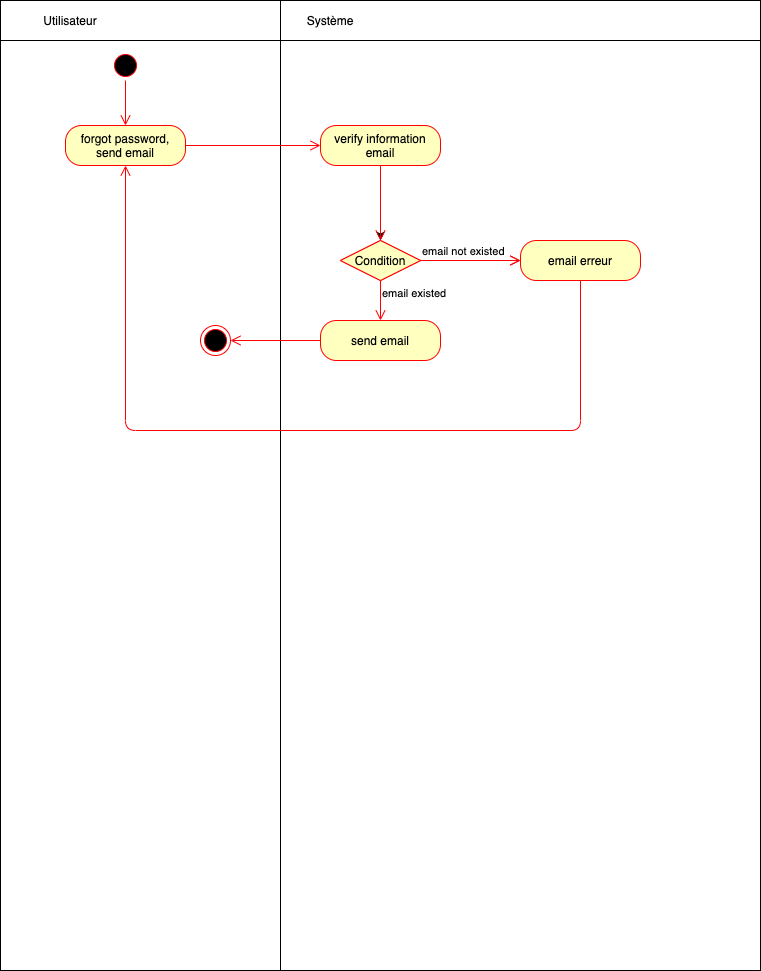

The diagram above was exported from draw.io. Its source (the exported page's mxGraphModel, read from the mxfile embedded in the PNG):
<mxGraphModel dx="1186" dy="714" grid="1" gridSize="10" guides="1" tooltips="1" connect="1" arrows="1" fold="1" page="1" pageScale="1" pageWidth="827" pageHeight="1169" math="0" shadow="0">
  <root>
    <mxCell id="0" />
    <mxCell id="1" parent="0" />
    <mxCell id="bpWZASyK9KOfQEbz5y1r-1" value="" style="rounded=0;whiteSpace=wrap;html=1;" parent="1" vertex="1">
      <mxGeometry x="40" width="280" height="40" as="geometry" />
    </mxCell>
    <mxCell id="bpWZASyK9KOfQEbz5y1r-2" value="" style="rounded=0;whiteSpace=wrap;html=1;" parent="1" vertex="1">
      <mxGeometry x="320" width="480" height="40" as="geometry" />
    </mxCell>
    <mxCell id="bpWZASyK9KOfQEbz5y1r-4" value="" style="rounded=0;whiteSpace=wrap;html=1;" parent="1" vertex="1">
      <mxGeometry x="40" y="40" width="280" height="930" as="geometry" />
    </mxCell>
    <mxCell id="bpWZASyK9KOfQEbz5y1r-5" value="" style="rounded=0;whiteSpace=wrap;html=1;" parent="1" vertex="1">
      <mxGeometry x="320" y="40" width="480" height="930" as="geometry" />
    </mxCell>
    <mxCell id="bpWZASyK9KOfQEbz5y1r-7" value="Utilisateur" style="text;html=1;strokeColor=none;fillColor=none;align=center;verticalAlign=middle;whiteSpace=wrap;rounded=0;" parent="1" vertex="1">
      <mxGeometry x="60" y="10" width="100" height="20" as="geometry" />
    </mxCell>
    <mxCell id="bpWZASyK9KOfQEbz5y1r-8" value="Système" style="text;html=1;strokeColor=none;fillColor=none;align=center;verticalAlign=middle;whiteSpace=wrap;rounded=0;" parent="1" vertex="1">
      <mxGeometry x="320" y="10" width="100" height="20" as="geometry" />
    </mxCell>
    <mxCell id="bpWZASyK9KOfQEbz5y1r-9" value="" style="ellipse;html=1;shape=startState;fillColor=#000000;strokeColor=#ff0000;" parent="1" vertex="1">
      <mxGeometry x="150" y="50" width="30" height="30" as="geometry" />
    </mxCell>
    <mxCell id="bpWZASyK9KOfQEbz5y1r-10" value="" style="edgeStyle=orthogonalEdgeStyle;html=1;verticalAlign=bottom;endArrow=open;endSize=8;strokeColor=#ff0000;entryX=0.5;entryY=0;entryDx=0;entryDy=0;" parent="1" source="bpWZASyK9KOfQEbz5y1r-9" target="uJNKwI3CIqtq-sYSy_se-5" edge="1">
      <mxGeometry relative="1" as="geometry">
        <mxPoint x="165" y="110" as="targetPoint" />
      </mxGeometry>
    </mxCell>
    <mxCell id="bpWZASyK9KOfQEbz5y1r-13" value="Condition" style="rhombus;whiteSpace=wrap;html=1;fillColor=#ffffc0;strokeColor=#ff0000;" parent="1" vertex="1">
      <mxGeometry x="380" y="240" width="80" height="40" as="geometry" />
    </mxCell>
    <mxCell id="bpWZASyK9KOfQEbz5y1r-14" value="verify failed" style="edgeStyle=orthogonalEdgeStyle;html=1;align=left;verticalAlign=bottom;endArrow=open;endSize=8;strokeColor=#ff0000;" parent="1" source="bpWZASyK9KOfQEbz5y1r-13" edge="1">
      <mxGeometry x="-1" relative="1" as="geometry">
        <mxPoint x="560" y="260" as="targetPoint" />
      </mxGeometry>
    </mxCell>
    <mxCell id="bpWZASyK9KOfQEbz5y1r-17" value="" style="endArrow=classic;html=1;exitX=0.5;exitY=1;exitDx=0;exitDy=0;" parent="1" target="bpWZASyK9KOfQEbz5y1r-13" edge="1">
      <mxGeometry width="50" height="50" relative="1" as="geometry">
        <mxPoint x="420" y="180" as="sourcePoint" />
        <mxPoint x="460" y="320" as="targetPoint" />
      </mxGeometry>
    </mxCell>
    <mxCell id="bpWZASyK9KOfQEbz5y1r-18" value="" style="ellipse;html=1;shape=endState;fillColor=#000000;strokeColor=#ff0000;" parent="1" vertex="1">
      <mxGeometry x="240" y="325" width="30" height="30" as="geometry" />
    </mxCell>
    <mxCell id="uJNKwI3CIqtq-sYSy_se-2" value="Condition" style="rhombus;whiteSpace=wrap;html=1;fillColor=#ffffc0;strokeColor=#ff0000;" parent="1" vertex="1">
      <mxGeometry x="380" y="240" width="80" height="40" as="geometry" />
    </mxCell>
    <mxCell id="uJNKwI3CIqtq-sYSy_se-3" value="&lt;div&gt;email not existed&lt;/div&gt;" style="edgeStyle=orthogonalEdgeStyle;html=1;align=left;verticalAlign=bottom;endArrow=open;endSize=8;strokeColor=#ff0000;" parent="1" source="uJNKwI3CIqtq-sYSy_se-2" edge="1">
      <mxGeometry x="-1" relative="1" as="geometry">
        <mxPoint x="560" y="260" as="targetPoint" />
      </mxGeometry>
    </mxCell>
    <mxCell id="uJNKwI3CIqtq-sYSy_se-4" value="&lt;div&gt;email existed&lt;/div&gt;" style="edgeStyle=orthogonalEdgeStyle;html=1;align=left;verticalAlign=top;endArrow=open;endSize=8;strokeColor=#ff0000;entryX=0.5;entryY=0;entryDx=0;entryDy=0;" parent="1" source="uJNKwI3CIqtq-sYSy_se-2" target="uJNKwI3CIqtq-sYSy_se-12" edge="1">
      <mxGeometry x="-1" relative="1" as="geometry">
        <mxPoint x="420" y="340" as="targetPoint" />
      </mxGeometry>
    </mxCell>
    <mxCell id="uJNKwI3CIqtq-sYSy_se-5" value="&lt;div&gt;forgot password,&lt;/div&gt;&lt;div&gt;send email&lt;br&gt;&lt;/div&gt;" style="rounded=1;whiteSpace=wrap;html=1;arcSize=40;fontColor=#000000;fillColor=#ffffc0;strokeColor=#ff0000;" parent="1" vertex="1">
      <mxGeometry x="105" y="125" width="120" height="40" as="geometry" />
    </mxCell>
    <mxCell id="uJNKwI3CIqtq-sYSy_se-6" value="&lt;div&gt;verify information&lt;/div&gt;&lt;div&gt;email&lt;br&gt;&lt;/div&gt;" style="rounded=1;whiteSpace=wrap;html=1;arcSize=40;fontColor=#000000;fillColor=#ffffc0;strokeColor=#ff0000;" parent="1" vertex="1">
      <mxGeometry x="360" y="125" width="120" height="40" as="geometry" />
    </mxCell>
    <mxCell id="uJNKwI3CIqtq-sYSy_se-7" value="" style="edgeStyle=orthogonalEdgeStyle;html=1;verticalAlign=bottom;endArrow=open;endSize=8;strokeColor=#ff0000;exitX=0.5;exitY=1;exitDx=0;exitDy=0;entryX=0.5;entryY=0;entryDx=0;entryDy=0;" parent="1" source="uJNKwI3CIqtq-sYSy_se-6" target="uJNKwI3CIqtq-sYSy_se-2" edge="1">
      <mxGeometry relative="1" as="geometry">
        <mxPoint x="370" y="155" as="targetPoint" />
        <mxPoint x="235" y="155" as="sourcePoint" />
      </mxGeometry>
    </mxCell>
    <mxCell id="uJNKwI3CIqtq-sYSy_se-8" value="email erreur" style="rounded=1;whiteSpace=wrap;html=1;arcSize=40;fontColor=#000000;fillColor=#ffffc0;strokeColor=#ff0000;" parent="1" vertex="1">
      <mxGeometry x="560" y="240" width="120" height="40" as="geometry" />
    </mxCell>
    <mxCell id="uJNKwI3CIqtq-sYSy_se-9" value="" style="edgeStyle=orthogonalEdgeStyle;html=1;align=left;verticalAlign=top;endArrow=open;endSize=8;strokeColor=#ff0000;exitX=0.5;exitY=1;exitDx=0;exitDy=0;entryX=0.5;entryY=1;entryDx=0;entryDy=0;" parent="1" source="uJNKwI3CIqtq-sYSy_se-8" target="uJNKwI3CIqtq-sYSy_se-5" edge="1">
      <mxGeometry x="-1" relative="1" as="geometry">
        <mxPoint x="430" y="350" as="targetPoint" />
        <mxPoint x="430" y="290" as="sourcePoint" />
        <Array as="points">
          <mxPoint x="620" y="430" />
          <mxPoint x="165" y="430" />
        </Array>
      </mxGeometry>
    </mxCell>
    <mxCell id="uJNKwI3CIqtq-sYSy_se-10" value="" style="edgeStyle=orthogonalEdgeStyle;html=1;verticalAlign=bottom;endArrow=open;endSize=8;strokeColor=#ff0000;entryX=0;entryY=0.5;entryDx=0;entryDy=0;exitX=1;exitY=0.5;exitDx=0;exitDy=0;" parent="1" source="uJNKwI3CIqtq-sYSy_se-5" target="uJNKwI3CIqtq-sYSy_se-6" edge="1">
      <mxGeometry relative="1" as="geometry">
        <mxPoint x="175" y="135" as="targetPoint" />
        <mxPoint x="175" y="90" as="sourcePoint" />
      </mxGeometry>
    </mxCell>
    <mxCell id="uJNKwI3CIqtq-sYSy_se-12" value="send email" style="rounded=1;whiteSpace=wrap;html=1;arcSize=40;fontColor=#000000;fillColor=#ffffc0;strokeColor=#ff0000;" parent="1" vertex="1">
      <mxGeometry x="360" y="320" width="120" height="40" as="geometry" />
    </mxCell>
    <mxCell id="uJNKwI3CIqtq-sYSy_se-14" value="" style="edgeStyle=orthogonalEdgeStyle;html=1;align=left;verticalAlign=top;endArrow=open;endSize=8;strokeColor=#ff0000;entryX=1;entryY=0.5;entryDx=0;entryDy=0;exitX=0;exitY=0.5;exitDx=0;exitDy=0;" parent="1" source="uJNKwI3CIqtq-sYSy_se-12" target="bpWZASyK9KOfQEbz5y1r-18" edge="1">
      <mxGeometry x="-1" relative="1" as="geometry">
        <mxPoint x="430" y="330" as="targetPoint" />
        <mxPoint x="430" y="290" as="sourcePoint" />
      </mxGeometry>
    </mxCell>
  </root>
</mxGraphModel>